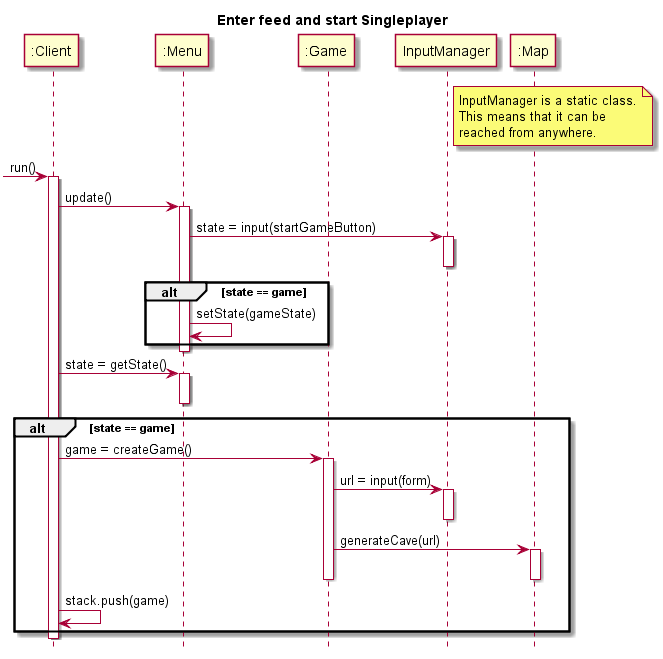

The diagram above was rendered by PlantUML. Its source (embedded in the PNG):
@startuml
hide footbox
title Enter feed and start Singleplayer

participant ":Client" as client
participant ":Menu" as menu
participant ":Game" as game
participant "InputManager" as im
participant ":Map" as map

note right of im
	InputManager is a static class.
	This means that it can be 
	reached from anywhere.
end note

[-> client : run()
activate client

client -> menu : update()
activate menu

menu -> im : state = input(startGameButton)
activate im
deactivate im

alt state == game
	menu -> menu : setState(gameState)

end
deactivate menu


client -> menu : state = getState()
activate menu
deactivate menu

alt state == game
	client -> game : game = createGame()
	activate game

	game -> im : url = input(form)
	activate im
	deactivate im

	game -> map : generateCave(url)
	activate map
	deactivate map

	deactivate game
	
	client -> client : stack.push(game)

end

deactivate client

@enduml